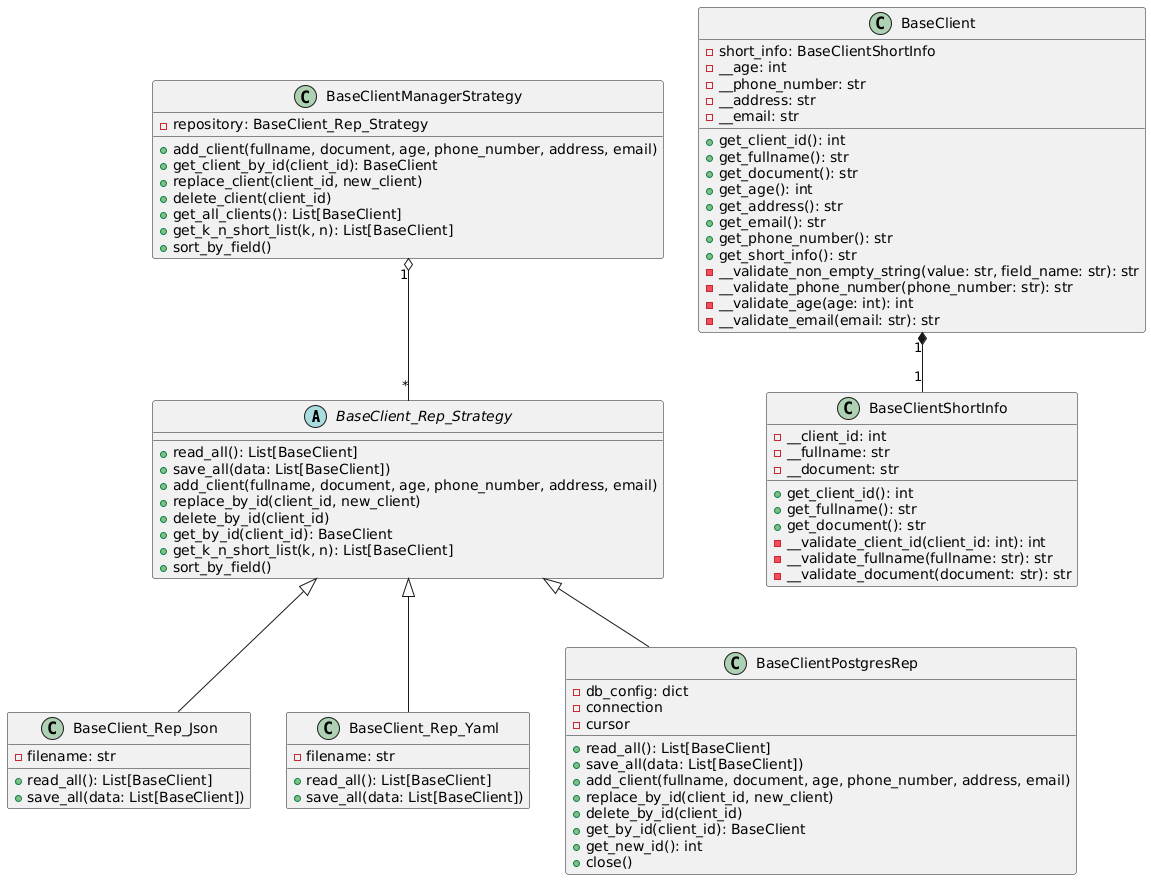

The diagram above was rendered by PlantUML. Its source (embedded in the PNG):
@startuml
abstract class BaseClient_Rep_Strategy {
    +read_all(): List[BaseClient]
    +save_all(data: List[BaseClient])
    +add_client(fullname, document, age, phone_number, address, email)
    +replace_by_id(client_id, new_client)
    +delete_by_id(client_id)
    +get_by_id(client_id): BaseClient
    +get_k_n_short_list(k, n): List[BaseClient]
    +sort_by_field()
}

class BaseClient_Rep_Json {
    -filename: str
    +read_all(): List[BaseClient]
    +save_all(data: List[BaseClient])
}

class BaseClient_Rep_Yaml {
    -filename: str
    +read_all(): List[BaseClient]
    +save_all(data: List[BaseClient])
}

class BaseClientPostgresRep {
    -db_config: dict
    -connection
    -cursor
    +read_all(): List[BaseClient]
    +save_all(data: List[BaseClient])
    +add_client(fullname, document, age, phone_number, address, email)
    +replace_by_id(client_id, new_client)
    +delete_by_id(client_id)
    +get_by_id(client_id): BaseClient
    +get_new_id(): int
    +close()
}

class BaseClientManagerStrategy {
    -repository: BaseClient_Rep_Strategy
    +add_client(fullname, document, age, phone_number, address, email)
    +get_client_by_id(client_id): BaseClient
    +replace_client(client_id, new_client)
    +delete_client(client_id)
    +get_all_clients(): List[BaseClient]
    +get_k_n_short_list(k, n): List[BaseClient]
    +sort_by_field()
}

class BaseClient {
    -short_info: BaseClientShortInfo
    -__age: int
    -__phone_number: str
    -__address: str
    -__email: str
    +get_client_id(): int
    +get_fullname(): str
    +get_document(): str
    +get_age(): int
    +get_address(): str
    +get_email(): str
    +get_phone_number(): str
    +get_short_info(): str
    -__validate_non_empty_string(value: str, field_name: str): str
    -__validate_phone_number(phone_number: str): str
    -__validate_age(age: int): int
    -__validate_email(email: str): str
}

class BaseClientShortInfo {
    -__client_id: int
    -__fullname: str
    -__document: str
    +get_client_id(): int
    +get_fullname(): str
    +get_document(): str
    -__validate_client_id(client_id: int): int
    -__validate_fullname(fullname: str): str
    -__validate_document(document: str): str
}

BaseClient_Rep_Strategy <|-- BaseClient_Rep_Json
BaseClient_Rep_Strategy <|-- BaseClient_Rep_Yaml
BaseClient_Rep_Strategy <|-- BaseClientPostgresRep
BaseClientManagerStrategy "1" o-- "*" BaseClient_Rep_Strategy
BaseClient "1" *-- "1" BaseClientShortInfo
@enduml